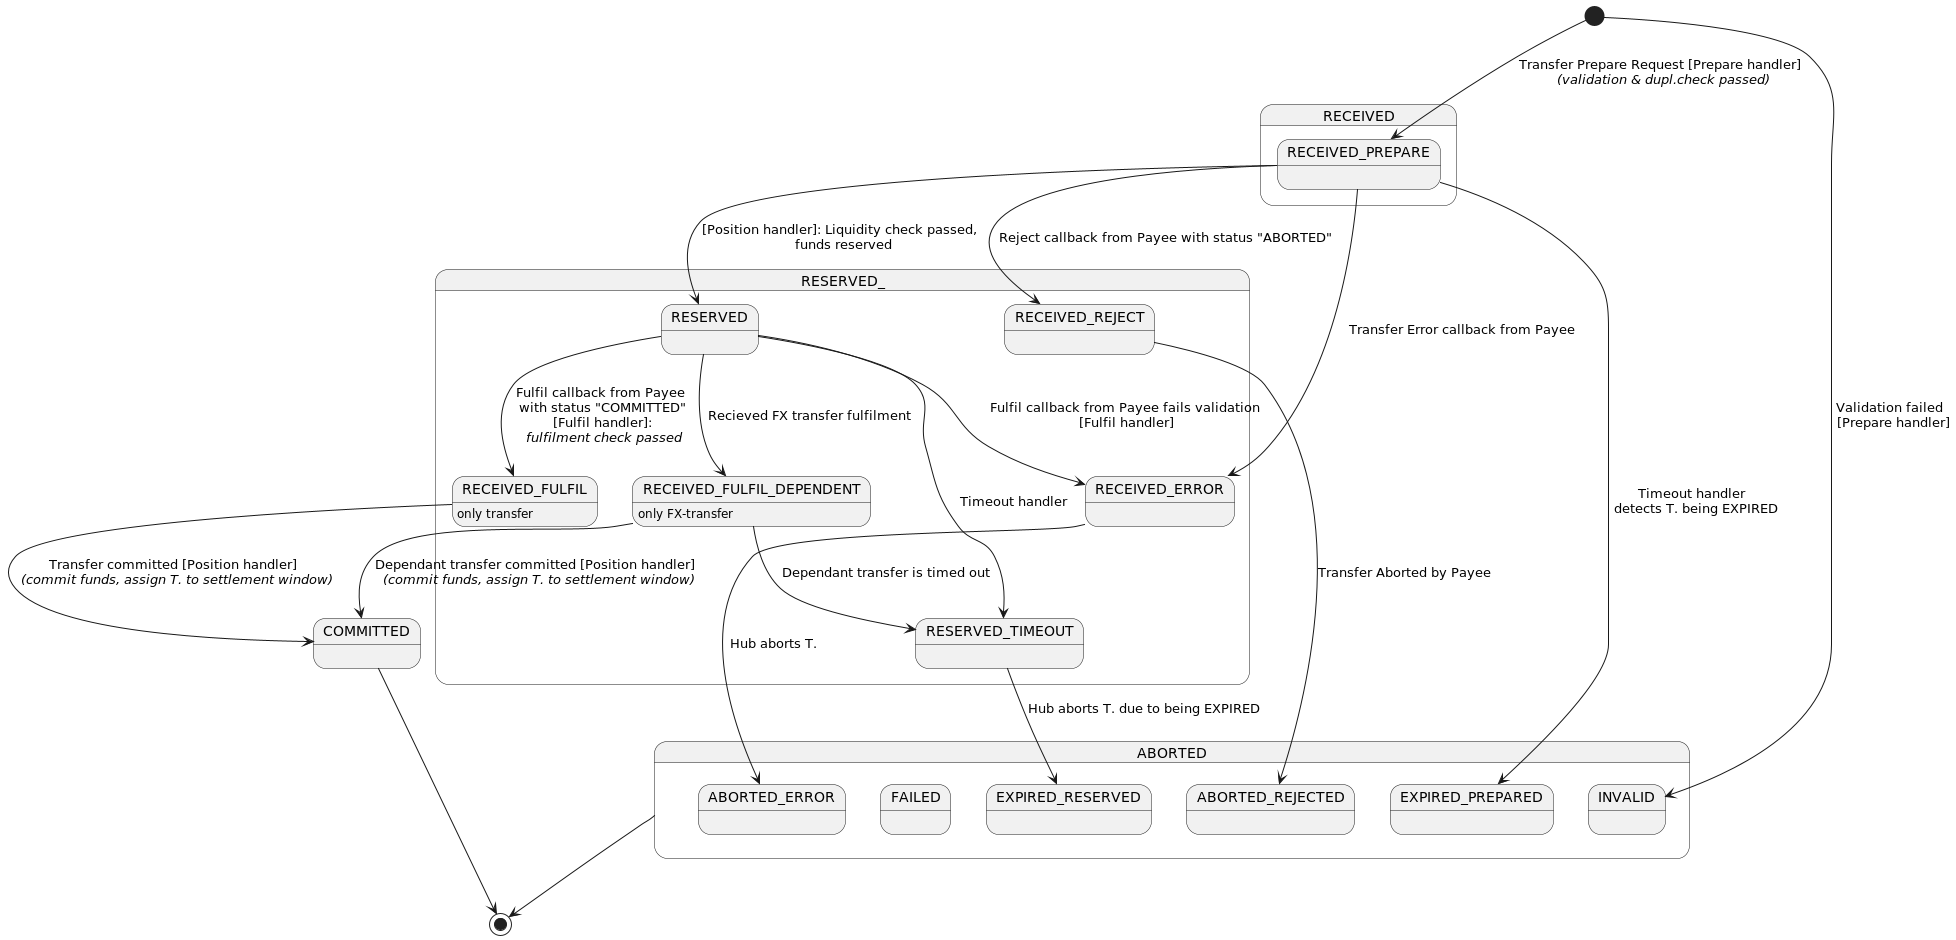

The diagram above was rendered by PlantUML. Its source (embedded in the PNG):
@startuml

state RECEIVED {
  state RECEIVED_PREPARE {
  }
}

state RESERVED_ {
  state RESERVED {
  }
  state RECEIVED_FULFIL {
  }
  state RECEIVED_FULFIL_DEPENDENT {
  }
  state RESERVED_TIMEOUT {
  }
  state RECEIVED_REJECT {
  }
  state RECEIVED_ERROR {
  }
}

state COMMITTED {
}

state ABORTED {
  state ABORTED_ERROR {
  }
  state ABORTED_REJECTED {
  }
  state EXPIRED_PREPARED {
  }
  state EXPIRED_RESERVED {
  }
  state FAILED {
  }
  state INVALID {
  }
}

RECEIVED_FULFIL_DEPENDENT : only FX-transfer
RECEIVED_FULFIL : only transfer

[*] --> RECEIVED_PREPARE : Transfer Prepare Request [Prepare handler] \n <i>(validation & dupl.check passed)</i>
[*] --> INVALID : Validation failed \n [Prepare handler]
RECEIVED_PREPARE --> RESERVED : [Position handler]: Liquidity check passed, \n funds reserved
RECEIVED_PREPARE --> RECEIVED_REJECT : Reject callback from Payee with status "ABORTED"
RECEIVED_PREPARE --> RECEIVED_ERROR : Transfer Error callback from Payee

RECEIVED_FULFIL --> COMMITTED : Transfer committed [Position handler] \n <i>(commit funds, assign T. to settlement window)</i>

RECEIVED_REJECT --> ABORTED_REJECTED : Transfer Aborted by Payee
RECEIVED_ERROR --> ABORTED_ERROR : Hub aborts T.
RECEIVED_PREPARE --> EXPIRED_PREPARED : Timeout handler \n detects T. being EXPIRED

RESERVED --> RECEIVED_FULFIL : Fulfil callback from Payee \n with status "COMMITTED" \n [Fulfil handler]: \n <i>fulfilment check passed</i>
RESERVED --> RECEIVED_ERROR : Fulfil callback from Payee fails validation\n [Fulfil handler]
RESERVED --> RESERVED_TIMEOUT : Timeout handler
RESERVED_TIMEOUT --> EXPIRED_RESERVED : Hub aborts T. due to being EXPIRED

RESERVED --> RECEIVED_FULFIL_DEPENDENT : Recieved FX transfer fulfilment
RECEIVED_FULFIL_DEPENDENT --> COMMITTED : Dependant transfer committed [Position handler] \n <i>(commit funds, assign T. to settlement window)</i>
RECEIVED_FULFIL_DEPENDENT --> RESERVED_TIMEOUT : Dependant transfer is timed out

COMMITTED --> [*]
ABORTED --> [*]

@enduml